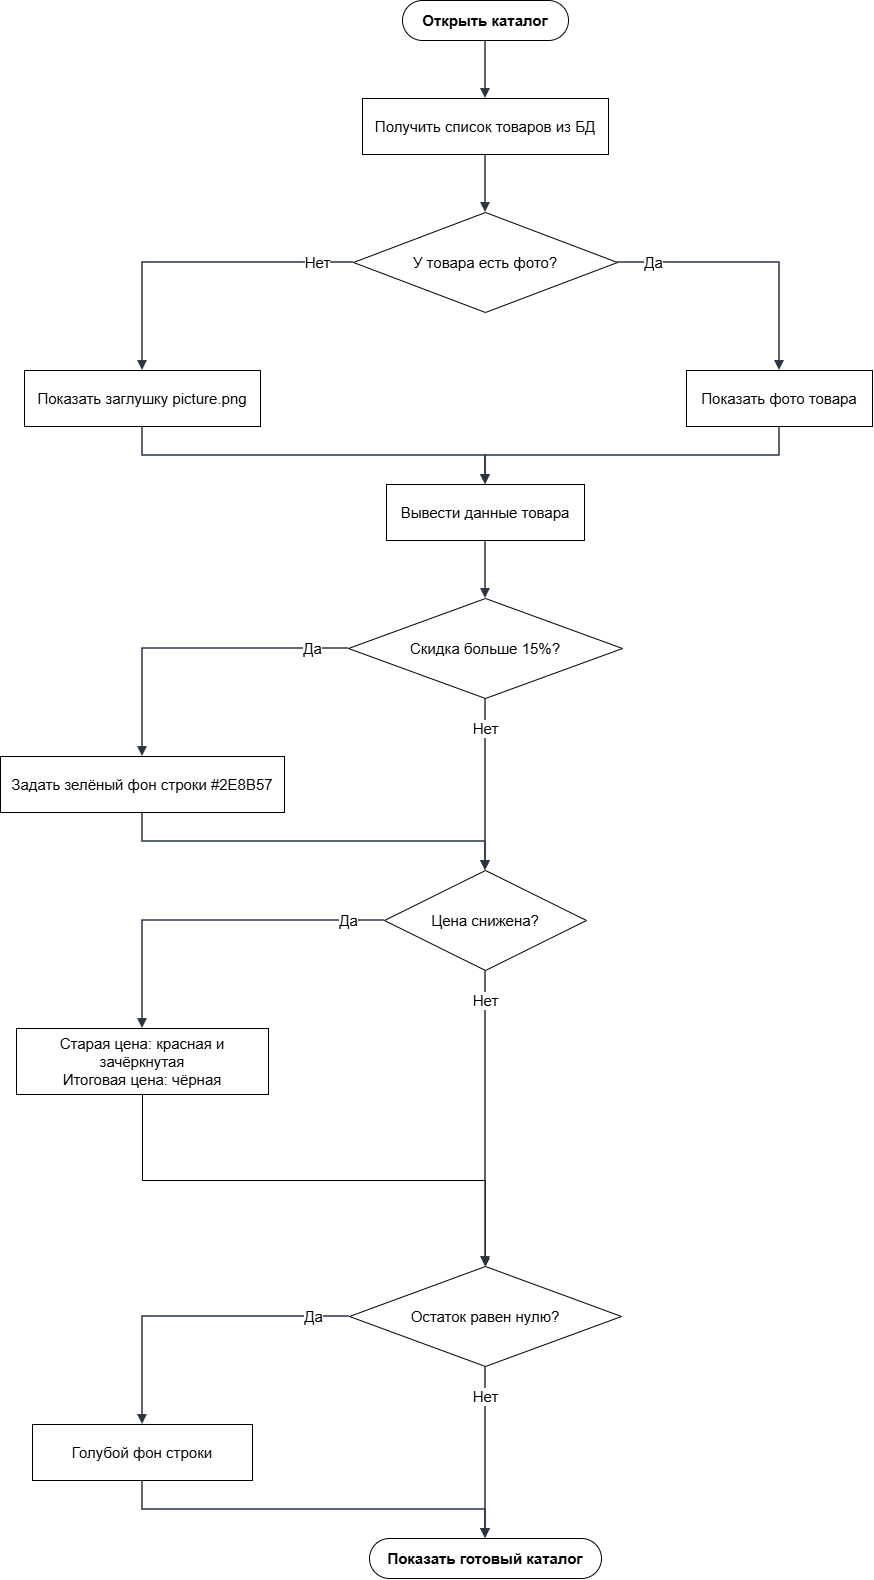

The diagram above was exported from draw.io. Its source (the exported page's mxGraphModel, read from the mxfile embedded in the PNG):
<mxGraphModel dx="2619" dy="1635" grid="1" gridSize="10" guides="1" tooltips="1" connect="1" arrows="1" fold="1" page="1" pageScale="1" pageWidth="952" pageHeight="1698" math="0" shadow="0">
  <root>
    <mxCell id="0" />
    <mxCell id="1" parent="0" />
    <mxCell id="n1" parent="1" style="rounded=1;whiteSpace=wrap;html=1;arcSize=50;fillColor=#ffffff;strokeColor=#000000;fontStyle=1;fontSize=15;" value="Открыть каталог" vertex="1">
      <mxGeometry height="40" width="166" x="442" y="70" as="geometry" />
    </mxCell>
    <mxCell id="n2" parent="1" style="rounded=0;whiteSpace=wrap;html=1;fillColor=#ffffff;strokeColor=#000000;fontSize=15;" value="Получить список товаров из БД" vertex="1">
      <mxGeometry height="56" width="246" x="402" y="168" as="geometry" />
    </mxCell>
    <mxCell id="n3" parent="1" style="rhombus;whiteSpace=wrap;html=1;fillColor=#ffffff;strokeColor=#000000;fontSize=15;" value="У товара есть фото?" vertex="1">
      <mxGeometry height="100" width="264" x="393" y="282" as="geometry" />
    </mxCell>
    <mxCell id="n4" parent="1" style="rounded=0;whiteSpace=wrap;html=1;fillColor=#ffffff;strokeColor=#000000;fontSize=15;" value="Показать заглушку picture.png" vertex="1">
      <mxGeometry height="56" width="236" x="64" y="440" as="geometry" />
    </mxCell>
    <mxCell id="n5" parent="1" style="rounded=0;whiteSpace=wrap;html=1;fillColor=#ffffff;strokeColor=#000000;fontSize=15;" value="Показать фото товара" vertex="1">
      <mxGeometry height="56" width="186" x="726" y="440" as="geometry" />
    </mxCell>
    <mxCell id="n6" parent="1" style="rounded=0;whiteSpace=wrap;html=1;fillColor=#ffffff;strokeColor=#000000;fontSize=15;" value="Вывести данные товара" vertex="1">
      <mxGeometry height="56" width="198" x="426" y="554" as="geometry" />
    </mxCell>
    <mxCell id="n7" parent="1" style="rhombus;whiteSpace=wrap;html=1;fillColor=#ffffff;strokeColor=#000000;fontSize=15;" value="Скидка больше 15%?" vertex="1">
      <mxGeometry height="100" width="274" x="388" y="668" as="geometry" />
    </mxCell>
    <mxCell id="n8" parent="1" style="rounded=0;whiteSpace=wrap;html=1;fillColor=#ffffff;strokeColor=#000000;fontSize=15;" value="Задать зелёный фон строки #2E8B57" vertex="1">
      <mxGeometry height="56" width="284" x="40" y="826" as="geometry" />
    </mxCell>
    <mxCell id="n9" parent="1" style="rhombus;whiteSpace=wrap;html=1;fillColor=#ffffff;strokeColor=#000000;fontSize=15;" value="Цена снижена?" vertex="1">
      <mxGeometry height="100" width="202" x="424" y="940" as="geometry" />
    </mxCell>
    <mxCell id="cY2Mg7y0Du0T-2SFhC-M-1" edge="1" parent="1" source="n10" style="edgeStyle=orthogonalEdgeStyle;rounded=0;orthogonalLoop=1;jettySize=auto;html=1;exitX=0.5;exitY=1;exitDx=0;exitDy=0;entryX=0.5;entryY=0;entryDx=0;entryDy=0;fontSize=15;" target="n12">
      <mxGeometry relative="1" as="geometry" />
    </mxCell>
    <mxCell id="n10" parent="1" style="rounded=0;whiteSpace=wrap;html=1;fillColor=#ffffff;strokeColor=#000000;fontSize=15;" value="Старая цена: красная и зачёркнутая&lt;br&gt;Итоговая цена: чёрная" vertex="1">
      <mxGeometry height="66" width="252" x="56" y="1098" as="geometry" />
    </mxCell>
    <mxCell id="n12" parent="1" style="rhombus;whiteSpace=wrap;html=1;fillColor=#ffffff;strokeColor=#000000;fontSize=15;" value="Остаток равен нулю?" vertex="1">
      <mxGeometry height="100" width="272" x="389" y="1336" as="geometry" />
    </mxCell>
    <mxCell id="n13" parent="1" style="rounded=0;whiteSpace=wrap;html=1;fillColor=#ffffff;strokeColor=#000000;fontSize=15;" value="Голубой фон строки" vertex="1">
      <mxGeometry height="56" width="220" x="72" y="1494" as="geometry" />
    </mxCell>
    <mxCell id="n14" parent="1" style="rounded=1;whiteSpace=wrap;html=1;arcSize=50;fillColor=#ffffff;strokeColor=#000000;fontStyle=1;fontSize=15;" value="Показать готовый каталог" vertex="1">
      <mxGeometry height="40" width="232" x="409" y="1608" as="geometry" />
    </mxCell>
    <mxCell id="e1" edge="1" parent="1" source="n1" style="edgeStyle=orthogonalEdgeStyle;rounded=0;orthogonalLoop=1;jettySize=auto;html=1;endArrow=block;endFill=1;strokeWidth=1.5;strokeColor=#2b3445;fontSize=15;labelBackgroundColor=#FFFFFF;exitX=0.5;exitY=1;exitDx=0;exitDy=0;exitPerimeter=0;entryX=0.5;entryY=0;entryDx=0;entryDy=0;entryPerimeter=0;" target="n2" value="">
      <mxGeometry relative="1" as="geometry" />
    </mxCell>
    <mxCell id="e2" edge="1" parent="1" source="n2" style="edgeStyle=orthogonalEdgeStyle;rounded=0;orthogonalLoop=1;jettySize=auto;html=1;endArrow=block;endFill=1;strokeWidth=1.5;strokeColor=#2b3445;fontSize=15;labelBackgroundColor=#FFFFFF;exitX=0.5;exitY=1;exitDx=0;exitDy=0;exitPerimeter=0;entryX=0.5;entryY=0;entryDx=0;entryDy=0;entryPerimeter=0;" target="n3" value="">
      <mxGeometry relative="1" as="geometry" />
    </mxCell>
    <mxCell id="e3" edge="1" parent="1" source="n3" style="edgeStyle=orthogonalEdgeStyle;rounded=0;orthogonalLoop=1;jettySize=auto;html=1;endArrow=block;endFill=1;strokeWidth=1.5;strokeColor=#2b3445;fontSize=15;labelBackgroundColor=#FFFFFF;exitX=0;exitY=0.5;exitDx=0;exitDy=0;exitPerimeter=0;entryX=0.5;entryY=0;entryDx=0;entryDy=0;entryPerimeter=0;" target="n4" value="Нет">
      <mxGeometry relative="1" x="-0.7743" as="geometry">
        <Array as="points">
          <mxPoint x="182" y="332" />
        </Array>
      </mxGeometry>
    </mxCell>
    <mxCell id="e4" edge="1" parent="1" source="n3" style="edgeStyle=orthogonalEdgeStyle;rounded=0;orthogonalLoop=1;jettySize=auto;html=1;endArrow=block;endFill=1;strokeWidth=1.5;strokeColor=#2b3445;fontSize=15;labelBackgroundColor=#FFFFFF;exitX=1;exitY=0.5;exitDx=0;exitDy=0;exitPerimeter=0;entryX=0.5;entryY=0;entryDx=0;entryDy=0;entryPerimeter=0;" target="n5" value="Да">
      <mxGeometry relative="1" x="-0.7333" as="geometry">
        <Array as="points">
          <mxPoint x="819" y="332" />
        </Array>
      </mxGeometry>
    </mxCell>
    <mxCell id="e5" edge="1" parent="1" source="n4" style="edgeStyle=orthogonalEdgeStyle;rounded=0;orthogonalLoop=1;jettySize=auto;html=1;endArrow=block;endFill=1;strokeWidth=1.5;strokeColor=#2b3445;fontSize=15;labelBackgroundColor=#FFFFFF;exitX=0.5;exitY=1;exitDx=0;exitDy=0;exitPerimeter=0;entryX=0.5;entryY=0;entryDx=0;entryDy=0;entryPerimeter=0;" target="n6" value="">
      <mxGeometry relative="1" as="geometry">
        <Array as="points">
          <mxPoint x="182" y="525" />
          <mxPoint x="525" y="525" />
        </Array>
      </mxGeometry>
    </mxCell>
    <mxCell id="e6" edge="1" parent="1" source="n5" style="edgeStyle=orthogonalEdgeStyle;rounded=0;orthogonalLoop=1;jettySize=auto;html=1;endArrow=block;endFill=1;strokeWidth=1.5;strokeColor=#2b3445;fontSize=15;labelBackgroundColor=#FFFFFF;exitX=0.5;exitY=1;exitDx=0;exitDy=0;exitPerimeter=0;entryX=0.5;entryY=0;entryDx=0;entryDy=0;entryPerimeter=0;" target="n6" value="">
      <mxGeometry relative="1" as="geometry">
        <Array as="points">
          <mxPoint x="819" y="525" />
          <mxPoint x="525" y="525" />
        </Array>
      </mxGeometry>
    </mxCell>
    <mxCell id="e7" edge="1" parent="1" source="n6" style="edgeStyle=orthogonalEdgeStyle;rounded=0;orthogonalLoop=1;jettySize=auto;html=1;endArrow=block;endFill=1;strokeWidth=1.5;strokeColor=#2b3445;fontSize=15;labelBackgroundColor=#FFFFFF;exitX=0.5;exitY=1;exitDx=0;exitDy=0;exitPerimeter=0;entryX=0.5;entryY=0;entryDx=0;entryDy=0;entryPerimeter=0;" target="n7" value="">
      <mxGeometry relative="1" as="geometry" />
    </mxCell>
    <mxCell id="e8" edge="1" parent="1" source="n7" style="edgeStyle=orthogonalEdgeStyle;rounded=0;orthogonalLoop=1;jettySize=auto;html=1;endArrow=block;endFill=1;strokeWidth=1.5;strokeColor=#2b3445;fontSize=15;labelBackgroundColor=#FFFFFF;exitX=0;exitY=0.5;exitDx=0;exitDy=0;exitPerimeter=0;entryX=0.5;entryY=0;entryDx=0;entryDy=0;entryPerimeter=0;" target="n8" value="Да">
      <mxGeometry relative="1" x="-0.7707" as="geometry">
        <Array as="points">
          <mxPoint x="182" y="718" />
        </Array>
      </mxGeometry>
    </mxCell>
    <mxCell id="e9" edge="1" parent="1" source="n7" style="edgeStyle=orthogonalEdgeStyle;rounded=0;orthogonalLoop=1;jettySize=auto;html=1;endArrow=block;endFill=1;strokeWidth=1.5;strokeColor=#2b3445;fontSize=15;labelBackgroundColor=#FFFFFF;exitX=0.5;exitY=1;exitDx=0;exitDy=0;exitPerimeter=0;entryX=0.5;entryY=0;entryDx=0;entryDy=0;entryPerimeter=0;" target="n9" value="Нет">
      <mxGeometry relative="1" x="-0.6512" as="geometry" />
    </mxCell>
    <mxCell id="e10" edge="1" parent="1" source="n8" style="edgeStyle=orthogonalEdgeStyle;rounded=0;orthogonalLoop=1;jettySize=auto;html=1;endArrow=block;endFill=1;strokeWidth=1.5;strokeColor=#2b3445;fontSize=15;labelBackgroundColor=#FFFFFF;exitX=0.5;exitY=1;exitDx=0;exitDy=0;exitPerimeter=0;entryX=0.5;entryY=0;entryDx=0;entryDy=0;entryPerimeter=0;" target="n9" value="">
      <mxGeometry relative="1" as="geometry">
        <Array as="points">
          <mxPoint x="182" y="911" />
          <mxPoint x="525" y="911" />
        </Array>
      </mxGeometry>
    </mxCell>
    <mxCell id="e11" edge="1" parent="1" source="n9" style="edgeStyle=orthogonalEdgeStyle;rounded=0;orthogonalLoop=1;jettySize=auto;html=1;endArrow=block;endFill=1;strokeWidth=1.5;strokeColor=#2b3445;fontSize=15;labelBackgroundColor=#FFFFFF;exitX=0;exitY=0.5;exitDx=0;exitDy=0;exitPerimeter=0;entryX=0.5;entryY=0;entryDx=0;entryDy=0;entryPerimeter=0;" target="n10" value="Да">
      <mxGeometry relative="1" x="-0.7943" as="geometry">
        <Array as="points">
          <mxPoint x="182" y="990" />
        </Array>
      </mxGeometry>
    </mxCell>
    <mxCell id="e12" edge="1" parent="1" source="n9" style="edgeStyle=orthogonalEdgeStyle;rounded=0;orthogonalLoop=1;jettySize=auto;html=1;endArrow=block;endFill=1;strokeWidth=1.5;strokeColor=#2b3445;fontSize=15;labelBackgroundColor=#FFFFFF;exitX=0.5;exitY=1;exitDx=0;exitDy=0;exitPerimeter=0;entryX=0.5;entryY=0;entryDx=0;entryDy=0;entryPerimeter=0;" target="n12" value="Нет">
      <mxGeometry relative="1" x="-0.7973" as="geometry" />
    </mxCell>
    <mxCell id="e15" edge="1" parent="1" source="n12" style="edgeStyle=orthogonalEdgeStyle;rounded=0;orthogonalLoop=1;jettySize=auto;html=1;endArrow=block;endFill=1;strokeWidth=1.5;strokeColor=#2b3445;fontSize=15;labelBackgroundColor=#FFFFFF;exitX=0;exitY=0.5;exitDx=0;exitDy=0;exitPerimeter=0;entryX=0.5;entryY=0;entryDx=0;entryDy=0;entryPerimeter=0;" target="n13" value="Да">
      <mxGeometry relative="1" x="-0.7714" as="geometry">
        <Array as="points">
          <mxPoint x="182" y="1386" />
        </Array>
      </mxGeometry>
    </mxCell>
    <mxCell id="e16" edge="1" parent="1" source="n12" style="edgeStyle=orthogonalEdgeStyle;rounded=0;orthogonalLoop=1;jettySize=auto;html=1;endArrow=block;endFill=1;strokeWidth=1.5;strokeColor=#2b3445;fontSize=15;labelBackgroundColor=#FFFFFF;exitX=0.5;exitY=1;exitDx=0;exitDy=0;exitPerimeter=0;entryX=0.5;entryY=0;entryDx=0;entryDy=0;entryPerimeter=0;" target="n14" value="Нет">
      <mxGeometry relative="1" x="-0.6512" as="geometry" />
    </mxCell>
    <mxCell id="e17" edge="1" parent="1" source="n13" style="edgeStyle=orthogonalEdgeStyle;rounded=0;orthogonalLoop=1;jettySize=auto;html=1;endArrow=block;endFill=1;strokeWidth=1.5;strokeColor=#2b3445;fontSize=15;labelBackgroundColor=#FFFFFF;exitX=0.5;exitY=1;exitDx=0;exitDy=0;exitPerimeter=0;entryX=0.5;entryY=0;entryDx=0;entryDy=0;entryPerimeter=0;" target="n14" value="">
      <mxGeometry relative="1" as="geometry">
        <Array as="points">
          <mxPoint x="182" y="1579" />
          <mxPoint x="525" y="1579" />
        </Array>
      </mxGeometry>
    </mxCell>
  </root>
</mxGraphModel>